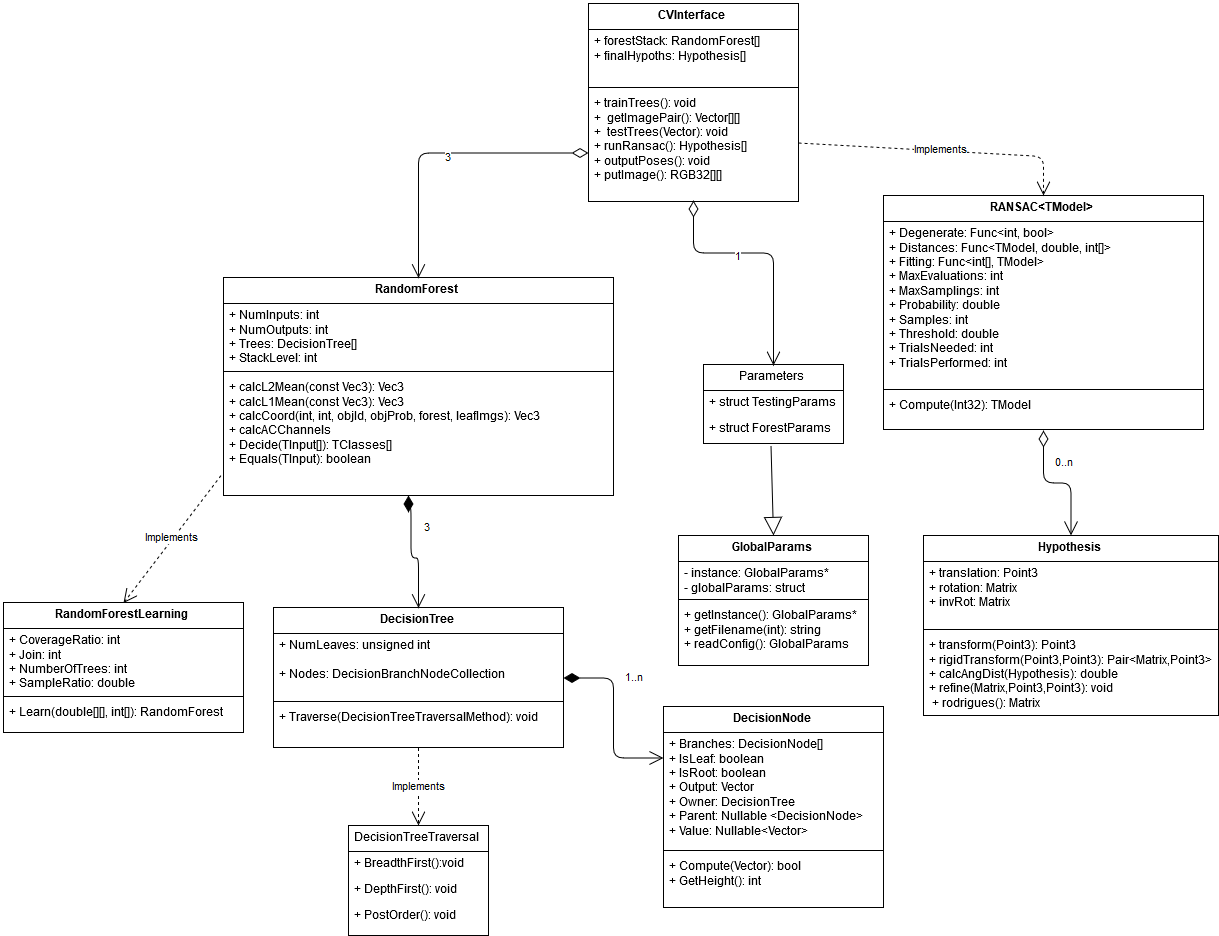

The diagram above was exported from draw.io. Its source (the exported page's mxGraphModel, read from the mxfile embedded in the PNG):
<mxGraphModel dx="1770" dy="2973" grid="1" gridSize="10" guides="1" tooltips="1" connect="1" arrows="1" fold="1" page="1" pageScale="1" pageWidth="850" pageHeight="1100" math="0" shadow="0">
  <root>
    <mxCell id="0" style=";html=1;" />
    <mxCell id="1" style=";html=1;" parent="0" />
    <mxCell id="736740af9e1c79d3-47" value="RandomForest&lt;br&gt;" style="swimlane;html=1;fontStyle=1;align=center;verticalAlign=top;childLayout=stackLayout;horizontal=1;startSize=26;horizontalStack=0;resizeParent=1;resizeLast=0;collapsible=1;marginBottom=0;swimlaneFillColor=#ffffff;" vertex="1" parent="1">
      <mxGeometry x="390" y="-136" width="390" height="218" as="geometry" />
    </mxCell>
    <mxCell id="736740af9e1c79d3-48" value="+ NumInputs: int&lt;br&gt;+ NumOutputs: int&lt;br&gt;+ Trees: DecisionTree[]&lt;br&gt;+ StackLevel: int&lt;br&gt;" style="text;html=1;strokeColor=none;fillColor=none;align=left;verticalAlign=top;spacingLeft=4;spacingRight=4;whiteSpace=wrap;overflow=hidden;rotatable=0;points=[[0,0.5],[1,0.5]];portConstraint=eastwest;" vertex="1" parent="736740af9e1c79d3-47">
      <mxGeometry y="26" width="390" height="64" as="geometry" />
    </mxCell>
    <mxCell id="736740af9e1c79d3-49" value="" style="line;html=1;strokeWidth=1;fillColor=none;align=left;verticalAlign=middle;spacingTop=-1;spacingLeft=3;spacingRight=3;rotatable=0;labelPosition=right;points=[];portConstraint=eastwest;" vertex="1" parent="736740af9e1c79d3-47">
      <mxGeometry y="90" width="390" height="8" as="geometry" />
    </mxCell>
    <mxCell id="736740af9e1c79d3-50" value="+ calcL2Mean(const Vec3): Vec3&lt;br&gt;+ calcL1Mean(const Vec3): Vec3&lt;br&gt;+ calcCoord(int, int, objId, objProb, forest, leafImgs): Vec3&lt;br&gt;+ calcACChannels&lt;br&gt;+ Decide(TInput[]): TClasses[]&lt;br&gt;+ Equals(TInput): boolean&lt;br&gt;&lt;br&gt;" style="text;html=1;strokeColor=none;fillColor=none;align=left;verticalAlign=top;spacingLeft=4;spacingRight=4;whiteSpace=wrap;overflow=hidden;rotatable=0;points=[[0,0.5],[1,0.5]];portConstraint=eastwest;" vertex="1" parent="736740af9e1c79d3-47">
      <mxGeometry y="98" width="390" height="120" as="geometry" />
    </mxCell>
    <mxCell id="736740af9e1c79d3-51" value="DecisionTree" style="swimlane;html=1;fontStyle=1;align=center;verticalAlign=top;childLayout=stackLayout;horizontal=1;startSize=26;horizontalStack=0;resizeParent=1;resizeLast=0;collapsible=1;marginBottom=0;swimlaneFillColor=#ffffff;" vertex="1" parent="1">
      <mxGeometry x="440" y="194" width="290" height="140" as="geometry" />
    </mxCell>
    <mxCell id="736740af9e1c79d3-52" value="+ NumLeaves: unsigned int&lt;br&gt;&lt;br&gt;+ Nodes: DecisionBranchNodeCollection&lt;br&gt;&lt;br&gt;" style="text;html=1;strokeColor=none;fillColor=none;align=left;verticalAlign=top;spacingLeft=4;spacingRight=4;whiteSpace=wrap;overflow=hidden;rotatable=0;points=[[0,0.5],[1,0.5]];portConstraint=eastwest;" vertex="1" parent="736740af9e1c79d3-51">
      <mxGeometry y="26" width="290" height="64" as="geometry" />
    </mxCell>
    <mxCell id="736740af9e1c79d3-53" value="" style="line;html=1;strokeWidth=1;fillColor=none;align=left;verticalAlign=middle;spacingTop=-1;spacingLeft=3;spacingRight=3;rotatable=0;labelPosition=right;points=[];portConstraint=eastwest;" vertex="1" parent="736740af9e1c79d3-51">
      <mxGeometry y="90" width="290" height="8" as="geometry" />
    </mxCell>
    <mxCell id="736740af9e1c79d3-70" value="+ Traverse(DecisionTreeTraversalMethod): void&lt;br&gt;" style="text;html=1;strokeColor=none;fillColor=none;align=left;verticalAlign=top;spacingLeft=4;spacingRight=4;whiteSpace=wrap;overflow=hidden;rotatable=0;points=[[0,0.5],[1,0.5]];portConstraint=eastwest;" vertex="1" parent="736740af9e1c79d3-51">
      <mxGeometry y="98" width="290" height="26" as="geometry" />
    </mxCell>
    <mxCell id="736740af9e1c79d3-57" value="Parameters" style="swimlane;html=1;fontStyle=0;childLayout=stackLayout;horizontal=1;startSize=26;fillColor=none;horizontalStack=0;resizeParent=1;resizeLast=0;collapsible=1;marginBottom=0;swimlaneFillColor=#ffffff;" vertex="1" parent="1">
      <mxGeometry x="870" y="-49" width="140" height="79" as="geometry" />
    </mxCell>
    <mxCell id="736740af9e1c79d3-58" value="+ struct TestingParams&lt;br&gt;" style="text;html=1;strokeColor=none;fillColor=none;align=left;verticalAlign=top;spacingLeft=4;spacingRight=4;whiteSpace=wrap;overflow=hidden;rotatable=0;points=[[0,0.5],[1,0.5]];portConstraint=eastwest;" vertex="1" parent="736740af9e1c79d3-57">
      <mxGeometry y="26" width="140" height="26" as="geometry" />
    </mxCell>
    <mxCell id="736740af9e1c79d3-59" value="+ struct ForestParams&lt;br&gt;" style="text;html=1;strokeColor=none;fillColor=none;align=left;verticalAlign=top;spacingLeft=4;spacingRight=4;whiteSpace=wrap;overflow=hidden;rotatable=0;points=[[0,0.5],[1,0.5]];portConstraint=eastwest;" vertex="1" parent="736740af9e1c79d3-57">
      <mxGeometry y="52" width="140" height="26" as="geometry" />
    </mxCell>
    <mxCell id="736740af9e1c79d3-64" value="" style="endArrow=block;endSize=16;endFill=0;html=1;exitX=0.484;exitY=1.079;exitPerimeter=0;entryX=0.5;entryY=0;" edge="1" parent="1" source="736740af9e1c79d3-59" target="736740af9e1c79d3-65">
      <mxGeometry width="160" relative="1" as="geometry">
        <mxPoint x="920" y="99" as="sourcePoint" />
        <mxPoint x="938" y="120" as="targetPoint" />
      </mxGeometry>
    </mxCell>
    <mxCell id="736740af9e1c79d3-65" value="GlobalParams" style="swimlane;html=1;fontStyle=1;align=center;verticalAlign=top;childLayout=stackLayout;horizontal=1;startSize=26;horizontalStack=0;resizeParent=1;resizeLast=0;collapsible=1;marginBottom=0;swimlaneFillColor=#ffffff;" vertex="1" parent="1">
      <mxGeometry x="845" y="122" width="190" height="130" as="geometry" />
    </mxCell>
    <mxCell id="736740af9e1c79d3-69" value="- instance: GlobalParams*&lt;br&gt;- globalParams: struct&lt;br&gt;" style="text;html=1;strokeColor=none;fillColor=none;align=left;verticalAlign=top;spacingLeft=4;spacingRight=4;whiteSpace=wrap;overflow=hidden;rotatable=0;points=[[0,0.5],[1,0.5]];portConstraint=eastwest;" vertex="1" parent="736740af9e1c79d3-65">
      <mxGeometry y="26" width="190" height="34" as="geometry" />
    </mxCell>
    <mxCell id="736740af9e1c79d3-67" value="" style="line;html=1;strokeWidth=1;fillColor=none;align=left;verticalAlign=middle;spacingTop=-1;spacingLeft=3;spacingRight=3;rotatable=0;labelPosition=right;points=[];portConstraint=eastwest;" vertex="1" parent="736740af9e1c79d3-65">
      <mxGeometry y="60" width="190" height="8" as="geometry" />
    </mxCell>
    <mxCell id="736740af9e1c79d3-68" value="+ getInstance(): GlobalParams*&lt;br&gt;+ getFilename(int): string&lt;br&gt;+ readConfig(): GlobalParams&lt;br&gt;" style="text;html=1;strokeColor=none;fillColor=none;align=left;verticalAlign=top;spacingLeft=4;spacingRight=4;whiteSpace=wrap;overflow=hidden;rotatable=0;points=[[0,0.5],[1,0.5]];portConstraint=eastwest;" vertex="1" parent="736740af9e1c79d3-65">
      <mxGeometry y="68" width="190" height="62" as="geometry" />
    </mxCell>
    <mxCell id="736740af9e1c79d3-71" value="3" style="endArrow=open;html=1;endSize=12;startArrow=diamondThin;startSize=14;startFill=1;edgeStyle=orthogonalEdgeStyle;align=left;verticalAlign=bottom;exitX=0.477;exitY=1.001;exitPerimeter=0;entryX=0.5;entryY=0;" edge="1" parent="1" source="736740af9e1c79d3-50" target="736740af9e1c79d3-51">
      <mxGeometry x="-0.2857" y="12" relative="1" as="geometry">
        <mxPoint x="390" y="374" as="sourcePoint" />
        <mxPoint x="550" y="374" as="targetPoint" />
        <mxPoint as="offset" />
        <Array as="points">
          <mxPoint x="576" y="94" />
          <mxPoint x="578" y="94" />
          <mxPoint x="578" y="144" />
          <mxPoint x="585" y="144" />
        </Array>
      </mxGeometry>
    </mxCell>
    <mxCell id="736740af9e1c79d3-72" value="1..n" style="endArrow=open;html=1;endSize=12;startArrow=diamondThin;startSize=14;startFill=1;edgeStyle=orthogonalEdgeStyle;align=left;verticalAlign=bottom;entryX=0;entryY=0.25;exitX=1;exitY=0.5;" edge="1" parent="1" source="736740af9e1c79d3-51" target="736740af9e1c79d3-73">
      <mxGeometry x="-0.44" y="-14" relative="1" as="geometry">
        <mxPoint x="740" y="273" as="sourcePoint" />
        <mxPoint x="900" y="273" as="targetPoint" />
        <mxPoint x="24" y="10" as="offset" />
      </mxGeometry>
    </mxCell>
    <mxCell id="736740af9e1c79d3-73" value="DecisionNode&lt;br&gt;" style="swimlane;html=1;fontStyle=1;align=center;verticalAlign=top;childLayout=stackLayout;horizontal=1;startSize=26;horizontalStack=0;resizeParent=1;resizeLast=0;collapsible=1;marginBottom=0;swimlaneFillColor=#ffffff;" vertex="1" parent="1">
      <mxGeometry x="830" y="293" width="220" height="201" as="geometry" />
    </mxCell>
    <mxCell id="736740af9e1c79d3-74" value="+ Branches: DecisionNode[]&lt;br&gt;+ IsLeaf: boolean&lt;br&gt;+ IsRoot: boolean&lt;br&gt;+ Output: Vector&lt;br&gt;+ Owner: DecisionTree&lt;br&gt;+ Parent: Nullable &amp;lt;DecisionNode&amp;gt;&lt;br&gt;+ Value: Nullable&amp;lt;Vector&amp;gt;&lt;br&gt;" style="text;html=1;strokeColor=none;fillColor=none;align=left;verticalAlign=top;spacingLeft=4;spacingRight=4;whiteSpace=wrap;overflow=hidden;rotatable=0;points=[[0,0.5],[1,0.5]];portConstraint=eastwest;" vertex="1" parent="736740af9e1c79d3-73">
      <mxGeometry y="26" width="220" height="114" as="geometry" />
    </mxCell>
    <mxCell id="736740af9e1c79d3-75" value="" style="line;html=1;strokeWidth=1;fillColor=none;align=left;verticalAlign=middle;spacingTop=-1;spacingLeft=3;spacingRight=3;rotatable=0;labelPosition=right;points=[];portConstraint=eastwest;" vertex="1" parent="736740af9e1c79d3-73">
      <mxGeometry y="140" width="220" height="8" as="geometry" />
    </mxCell>
    <mxCell id="736740af9e1c79d3-76" value="+ Compute(Vector): bool&lt;br&gt;+ GetHeight(): int&lt;br&gt;" style="text;html=1;strokeColor=none;fillColor=none;align=left;verticalAlign=top;spacingLeft=4;spacingRight=4;whiteSpace=wrap;overflow=hidden;rotatable=0;points=[[0,0.5],[1,0.5]];portConstraint=eastwest;" vertex="1" parent="736740af9e1c79d3-73">
      <mxGeometry y="148" width="220" height="52" as="geometry" />
    </mxCell>
    <mxCell id="736740af9e1c79d3-77" value="Implements&lt;br&gt;" style="endArrow=open;endSize=12;dashed=1;html=1;exitX=0.5;exitY=1;entryX=0.5;entryY=0;" edge="1" parent="1" source="736740af9e1c79d3-51" target="736740af9e1c79d3-78">
      <mxGeometry width="160" relative="1" as="geometry">
        <mxPoint x="390" y="514" as="sourcePoint" />
        <mxPoint x="585" y="404" as="targetPoint" />
      </mxGeometry>
    </mxCell>
    <mxCell id="736740af9e1c79d3-78" value="DecisionTreeTraversal" style="swimlane;html=1;fontStyle=0;childLayout=stackLayout;horizontal=1;startSize=26;fillColor=none;horizontalStack=0;resizeParent=1;resizeLast=0;collapsible=1;marginBottom=0;swimlaneFillColor=#ffffff;" vertex="1" parent="1">
      <mxGeometry x="515" y="412" width="140" height="110" as="geometry" />
    </mxCell>
    <mxCell id="736740af9e1c79d3-79" value="+ BreadthFirst():void&lt;br&gt;" style="text;html=1;strokeColor=none;fillColor=none;align=left;verticalAlign=top;spacingLeft=4;spacingRight=4;whiteSpace=wrap;overflow=hidden;rotatable=0;points=[[0,0.5],[1,0.5]];portConstraint=eastwest;" vertex="1" parent="736740af9e1c79d3-78">
      <mxGeometry y="26" width="140" height="26" as="geometry" />
    </mxCell>
    <mxCell id="736740af9e1c79d3-80" value="+ DepthFirst(): void&lt;br&gt;" style="text;html=1;strokeColor=none;fillColor=none;align=left;verticalAlign=top;spacingLeft=4;spacingRight=4;whiteSpace=wrap;overflow=hidden;rotatable=0;points=[[0,0.5],[1,0.5]];portConstraint=eastwest;" vertex="1" parent="736740af9e1c79d3-78">
      <mxGeometry y="52" width="140" height="26" as="geometry" />
    </mxCell>
    <mxCell id="736740af9e1c79d3-81" value="+ PostOrder(): void&lt;br&gt;" style="text;html=1;strokeColor=none;fillColor=none;align=left;verticalAlign=top;spacingLeft=4;spacingRight=4;whiteSpace=wrap;overflow=hidden;rotatable=0;points=[[0,0.5],[1,0.5]];portConstraint=eastwest;" vertex="1" parent="736740af9e1c79d3-78">
      <mxGeometry y="78" width="140" height="26" as="geometry" />
    </mxCell>
    <mxCell id="736740af9e1c79d3-82" value="Implements" style="endArrow=open;endSize=12;dashed=1;html=1;exitX=-0.009;exitY=0.834;exitPerimeter=0;entryX=0.5;entryY=0;" edge="1" parent="1" source="736740af9e1c79d3-50" target="736740af9e1c79d3-87">
      <mxGeometry width="160" relative="1" as="geometry">
        <mxPoint x="180" y="44" as="sourcePoint" />
        <mxPoint x="290" y="62" as="targetPoint" />
      </mxGeometry>
    </mxCell>
    <mxCell id="736740af9e1c79d3-87" value="RandomForestLearning" style="swimlane;html=1;fontStyle=1;align=center;verticalAlign=top;childLayout=stackLayout;horizontal=1;startSize=26;horizontalStack=0;resizeParent=1;resizeLast=0;collapsible=1;marginBottom=0;swimlaneFillColor=#ffffff;" vertex="1" parent="1">
      <mxGeometry x="170" y="189" width="240" height="130" as="geometry" />
    </mxCell>
    <mxCell id="736740af9e1c79d3-88" value="+ CoverageRatio: int&lt;br&gt;+ Join: int&lt;br&gt;+ NumberOfTrees: int&lt;br&gt;+ SampleRatio: double&lt;br&gt;" style="text;html=1;strokeColor=none;fillColor=none;align=left;verticalAlign=top;spacingLeft=4;spacingRight=4;whiteSpace=wrap;overflow=hidden;rotatable=0;points=[[0,0.5],[1,0.5]];portConstraint=eastwest;" vertex="1" parent="736740af9e1c79d3-87">
      <mxGeometry y="26" width="240" height="64" as="geometry" />
    </mxCell>
    <mxCell id="736740af9e1c79d3-89" value="" style="line;html=1;strokeWidth=1;fillColor=none;align=left;verticalAlign=middle;spacingTop=-1;spacingLeft=3;spacingRight=3;rotatable=0;labelPosition=right;points=[];portConstraint=eastwest;" vertex="1" parent="736740af9e1c79d3-87">
      <mxGeometry y="90" width="240" height="8" as="geometry" />
    </mxCell>
    <mxCell id="736740af9e1c79d3-91" value="+ Learn(double[][], int[]): RandomForest" style="text;html=1;strokeColor=none;fillColor=none;align=left;verticalAlign=top;spacingLeft=4;spacingRight=4;whiteSpace=wrap;overflow=hidden;rotatable=0;points=[[0,0.5],[1,0.5]];portConstraint=eastwest;" vertex="1" parent="736740af9e1c79d3-87">
      <mxGeometry y="98" width="240" height="26" as="geometry" />
    </mxCell>
    <mxCell id="736740af9e1c79d3-92" value="RANSAC&amp;lt;TModel&amp;gt;" style="swimlane;html=1;fontStyle=1;align=center;verticalAlign=top;childLayout=stackLayout;horizontal=1;startSize=26;horizontalStack=0;resizeParent=1;resizeLast=0;collapsible=1;marginBottom=0;swimlaneFillColor=#ffffff;" vertex="1" parent="1">
      <mxGeometry x="1050" y="-218" width="320" height="234" as="geometry" />
    </mxCell>
    <mxCell id="736740af9e1c79d3-93" value="+ Degenerate: Func&amp;lt;int, bool&amp;gt;&lt;br&gt;+ Distances: Func&amp;lt;TModel, double, int[]&amp;gt;&lt;br&gt;+ Fitting: Func&amp;lt;int[], TModel&amp;gt;&lt;br&gt;+ MaxEvaluations: int&lt;br&gt;+ MaxSamplings: int&lt;br&gt;+ Probability: double&lt;br&gt;+ Samples: int&lt;br&gt;+ Threshold: double&lt;br&gt;+ TrialsNeeded: int&lt;br&gt;+ TrialsPerformed: int&lt;br&gt;" style="text;html=1;strokeColor=none;fillColor=none;align=left;verticalAlign=top;spacingLeft=4;spacingRight=4;whiteSpace=wrap;overflow=hidden;rotatable=0;points=[[0,0.5],[1,0.5]];portConstraint=eastwest;" vertex="1" parent="736740af9e1c79d3-92">
      <mxGeometry y="26" width="320" height="164" as="geometry" />
    </mxCell>
    <mxCell id="736740af9e1c79d3-94" value="" style="line;html=1;strokeWidth=1;fillColor=none;align=left;verticalAlign=middle;spacingTop=-1;spacingLeft=3;spacingRight=3;rotatable=0;labelPosition=right;points=[];portConstraint=eastwest;" vertex="1" parent="736740af9e1c79d3-92">
      <mxGeometry y="190" width="320" height="8" as="geometry" />
    </mxCell>
    <mxCell id="736740af9e1c79d3-95" value="+ Compute(Int32): TModel&lt;br&gt;" style="text;html=1;strokeColor=none;fillColor=none;align=left;verticalAlign=top;spacingLeft=4;spacingRight=4;whiteSpace=wrap;overflow=hidden;rotatable=0;points=[[0,0.5],[1,0.5]];portConstraint=eastwest;" vertex="1" parent="736740af9e1c79d3-92">
      <mxGeometry y="198" width="320" height="26" as="geometry" />
    </mxCell>
    <mxCell id="6d1e937bcda97695-1" value="Hypothesis" style="swimlane;html=1;fontStyle=1;align=center;verticalAlign=top;childLayout=stackLayout;horizontal=1;startSize=26;horizontalStack=0;resizeParent=1;resizeLast=0;collapsible=1;marginBottom=0;swimlaneFillColor=#ffffff;" vertex="1" parent="1">
      <mxGeometry x="1090" y="122" width="295" height="180" as="geometry" />
    </mxCell>
    <mxCell id="6d1e937bcda97695-2" value="+ translation: Point3&lt;br&gt;+ rotation: Matrix&lt;br&gt;+ invRot: Matrix&lt;br&gt;" style="text;html=1;strokeColor=none;fillColor=none;align=left;verticalAlign=top;spacingLeft=4;spacingRight=4;whiteSpace=wrap;overflow=hidden;rotatable=0;points=[[0,0.5],[1,0.5]];portConstraint=eastwest;" vertex="1" parent="6d1e937bcda97695-1">
      <mxGeometry y="26" width="295" height="64" as="geometry" />
    </mxCell>
    <mxCell id="6d1e937bcda97695-3" value="" style="line;html=1;strokeWidth=1;fillColor=none;align=left;verticalAlign=middle;spacingTop=-1;spacingLeft=3;spacingRight=3;rotatable=0;labelPosition=right;points=[];portConstraint=eastwest;" vertex="1" parent="6d1e937bcda97695-1">
      <mxGeometry y="90" width="295" height="8" as="geometry" />
    </mxCell>
    <mxCell id="6d1e937bcda97695-4" value="+ transform(Point3): Point3&lt;br&gt;+ rigidTransform(Point3,Point3): Pair&amp;lt;Matrix,Point3&amp;gt;&lt;br&gt;+ calcAngDist(Hypothesis): double&lt;br&gt;+ refine(Matrix,Point3,Point3): void&lt;br&gt;&amp;nbsp;+ rodrigues(): Matrix&lt;br&gt;" style="text;html=1;strokeColor=none;fillColor=none;align=left;verticalAlign=top;spacingLeft=4;spacingRight=4;whiteSpace=wrap;overflow=hidden;rotatable=0;points=[[0,0.5],[1,0.5]];portConstraint=eastwest;" vertex="1" parent="6d1e937bcda97695-1">
      <mxGeometry y="98" width="295" height="82" as="geometry" />
    </mxCell>
    <mxCell id="6d1e937bcda97695-5" value="CVInterface" style="swimlane;html=1;fontStyle=1;align=center;verticalAlign=top;childLayout=stackLayout;horizontal=1;startSize=26;horizontalStack=0;resizeParent=1;resizeLast=0;collapsible=1;marginBottom=0;swimlaneFillColor=#ffffff;" vertex="1" parent="1">
      <mxGeometry x="755" y="-410" width="210" height="198" as="geometry" />
    </mxCell>
    <mxCell id="6d1e937bcda97695-6" value="+ forestStack: RandomForest[]&lt;br&gt;+ finalHypoths: Hypothesis[]&lt;br&gt;" style="text;html=1;strokeColor=none;fillColor=none;align=left;verticalAlign=top;spacingLeft=4;spacingRight=4;whiteSpace=wrap;overflow=hidden;rotatable=0;points=[[0,0.5],[1,0.5]];portConstraint=eastwest;" vertex="1" parent="6d1e937bcda97695-5">
      <mxGeometry y="26" width="210" height="54" as="geometry" />
    </mxCell>
    <mxCell id="6d1e937bcda97695-7" value="" style="line;html=1;strokeWidth=1;fillColor=none;align=left;verticalAlign=middle;spacingTop=-1;spacingLeft=3;spacingRight=3;rotatable=0;labelPosition=right;points=[];portConstraint=eastwest;" vertex="1" parent="6d1e937bcda97695-5">
      <mxGeometry y="80" width="210" height="8" as="geometry" />
    </mxCell>
    <mxCell id="6d1e937bcda97695-8" value="+ trainTrees(): void &lt;br&gt;+&amp;nbsp; getImagePair(): Vector[][]&lt;br&gt;+&amp;nbsp; testTrees(Vector): void&lt;br&gt;+ runRansac(): Hypothesis[]&lt;br&gt;+ outputPoses(): void&lt;br&gt;+ putImage(): RGB32[][]&lt;br&gt;" style="text;html=1;strokeColor=none;fillColor=none;align=left;verticalAlign=top;spacingLeft=4;spacingRight=4;whiteSpace=wrap;overflow=hidden;rotatable=0;points=[[0,0.5],[1,0.5]];portConstraint=eastwest;" vertex="1" parent="6d1e937bcda97695-5">
      <mxGeometry y="88" width="210" height="102" as="geometry" />
    </mxCell>
    <mxCell id="6d1e937bcda97695-9" value="0..n" style="endArrow=open;html=1;endSize=12;startArrow=diamondThin;startSize=14;startFill=0;edgeStyle=orthogonalEdgeStyle;align=left;verticalAlign=bottom;exitX=0.5;exitY=1;entryX=0.5;entryY=0;" edge="1" parent="1" source="736740af9e1c79d3-92" target="6d1e937bcda97695-1">
      <mxGeometry x="-0.0507" y="10" relative="1" as="geometry">
        <mxPoint x="1165" y="234" as="sourcePoint" />
        <mxPoint x="1325" y="234" as="targetPoint" />
        <mxPoint as="offset" />
      </mxGeometry>
    </mxCell>
    <mxCell id="6d1e937bcda97695-11" value="3" style="endArrow=open;html=1;endSize=12;startArrow=diamondThin;startSize=14;startFill=0;edgeStyle=orthogonalEdgeStyle;align=left;verticalAlign=bottom;exitX=0;exitY=0.75;entryX=0.5;entryY=0;" edge="1" parent="1" source="6d1e937bcda97695-5" target="736740af9e1c79d3-47">
      <mxGeometry x="0.2458" y="25" relative="1" as="geometry">
        <mxPoint x="550" y="-160" as="sourcePoint" />
        <mxPoint x="600" y="-70" as="targetPoint" />
        <mxPoint as="offset" />
      </mxGeometry>
    </mxCell>
    <mxCell id="6d1e937bcda97695-12" value="1" style="endArrow=open;html=1;endSize=12;startArrow=diamondThin;startSize=14;startFill=0;edgeStyle=orthogonalEdgeStyle;align=left;verticalAlign=bottom;entryX=0.5;entryY=0;exitX=0.5;exitY=1;" edge="1" parent="1" source="6d1e937bcda97695-5" target="736740af9e1c79d3-57">
      <mxGeometry as="geometry">
        <mxPoint x="829.9999999999998" y="-159.99999999999977" as="sourcePoint" />
        <mxPoint x="989.9999999999998" y="-159.99999999999977" as="targetPoint" />
        <Array as="points">
          <mxPoint x="860" y="-160" />
          <mxPoint x="940" y="-160" />
        </Array>
        <mxPoint y="-16" as="offset" />
      </mxGeometry>
    </mxCell>
    <mxCell id="6d1e937bcda97695-13" value="Implements" style="endArrow=open;endSize=12;dashed=1;html=1;exitX=1;exitY=0.5;entryX=0.5;entryY=0;" edge="1" parent="1" source="6d1e937bcda97695-8" target="736740af9e1c79d3-92">
      <mxGeometry width="160" relative="1" as="geometry">
        <mxPoint x="1010" y="-308" as="sourcePoint" />
        <mxPoint x="1170" y="-308" as="targetPoint" />
        <Array as="points">
          <mxPoint x="1210" y="-257" />
        </Array>
      </mxGeometry>
    </mxCell>
  </root>
</mxGraphModel>